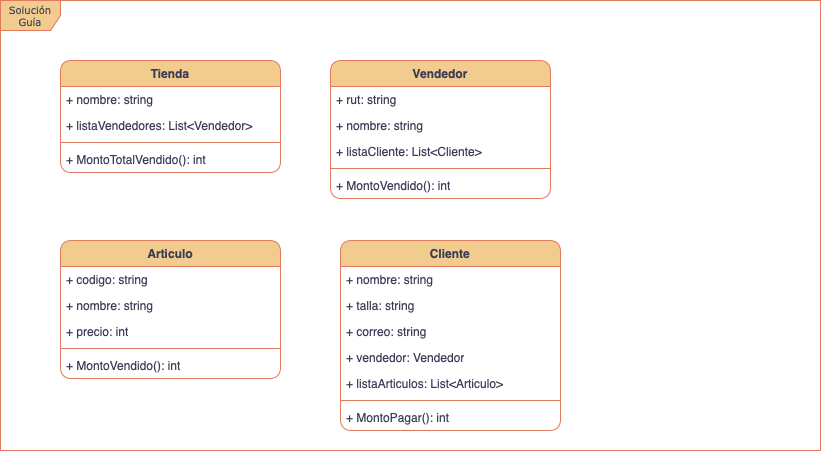

The diagram above was exported from draw.io. Its source (the exported page's mxGraphModel, read from the mxfile embedded in the PNG):
<mxGraphModel dx="954" dy="565" grid="1" gridSize="10" guides="1" tooltips="1" connect="1" arrows="1" fold="1" page="1" pageScale="1" pageWidth="850" pageHeight="1100" background="none" math="0" shadow="0">
  <root>
    <mxCell id="0" />
    <mxCell id="1" parent="0" />
    <mxCell id="17acba5748e5396b-1" value="Solución&lt;br&gt;Guía" style="shape=umlFrame;whiteSpace=wrap;html=1;rounded=1;shadow=0;comic=0;labelBackgroundColor=none;strokeWidth=1;fontFamily=Verdana;fontSize=10;align=center;fillColor=#F2CC8F;strokeColor=#E07A5F;fontColor=#393C56;" parent="1" vertex="1">
      <mxGeometry x="20" y="20" width="820" height="450" as="geometry" />
    </mxCell>
    <mxCell id="eGb4Lpqwe-gDz567kkGE-18" value="Tienda" style="swimlane;fontStyle=1;align=center;verticalAlign=top;childLayout=stackLayout;horizontal=1;startSize=26;horizontalStack=0;resizeParent=1;resizeParentMax=0;resizeLast=0;collapsible=1;marginBottom=0;whiteSpace=wrap;html=1;labelBackgroundColor=none;fillColor=#F2CC8F;strokeColor=#E07A5F;fontColor=#393C56;rounded=1;" vertex="1" parent="1">
      <mxGeometry x="80" y="80" width="220" height="112" as="geometry" />
    </mxCell>
    <mxCell id="eGb4Lpqwe-gDz567kkGE-19" value="+ nombre: string" style="text;strokeColor=none;fillColor=none;align=left;verticalAlign=top;spacingLeft=4;spacingRight=4;overflow=hidden;rotatable=0;points=[[0,0.5],[1,0.5]];portConstraint=eastwest;whiteSpace=wrap;html=1;labelBackgroundColor=none;fontColor=#393C56;rounded=1;" vertex="1" parent="eGb4Lpqwe-gDz567kkGE-18">
      <mxGeometry y="26" width="220" height="26" as="geometry" />
    </mxCell>
    <mxCell id="eGb4Lpqwe-gDz567kkGE-22" value="+ listaVendedores: List&amp;lt;Vendedor&amp;gt;" style="text;strokeColor=none;fillColor=none;align=left;verticalAlign=top;spacingLeft=4;spacingRight=4;overflow=hidden;rotatable=0;points=[[0,0.5],[1,0.5]];portConstraint=eastwest;whiteSpace=wrap;html=1;labelBackgroundColor=none;fontColor=#393C56;rounded=1;" vertex="1" parent="eGb4Lpqwe-gDz567kkGE-18">
      <mxGeometry y="52" width="220" height="26" as="geometry" />
    </mxCell>
    <mxCell id="eGb4Lpqwe-gDz567kkGE-20" value="" style="line;strokeWidth=1;fillColor=none;align=left;verticalAlign=middle;spacingTop=-1;spacingLeft=3;spacingRight=3;rotatable=0;labelPosition=right;points=[];portConstraint=eastwest;strokeColor=#E07A5F;labelBackgroundColor=none;fontColor=#393C56;rounded=1;" vertex="1" parent="eGb4Lpqwe-gDz567kkGE-18">
      <mxGeometry y="78" width="220" height="8" as="geometry" />
    </mxCell>
    <mxCell id="eGb4Lpqwe-gDz567kkGE-21" value="+&amp;nbsp;MontoTotalVendido(): int" style="text;strokeColor=none;fillColor=none;align=left;verticalAlign=top;spacingLeft=4;spacingRight=4;overflow=hidden;rotatable=0;points=[[0,0.5],[1,0.5]];portConstraint=eastwest;whiteSpace=wrap;html=1;labelBackgroundColor=none;fontColor=#393C56;rounded=1;" vertex="1" parent="eGb4Lpqwe-gDz567kkGE-18">
      <mxGeometry y="86" width="220" height="26" as="geometry" />
    </mxCell>
    <mxCell id="eGb4Lpqwe-gDz567kkGE-23" value="Vendedor" style="swimlane;fontStyle=1;align=center;verticalAlign=top;childLayout=stackLayout;horizontal=1;startSize=26;horizontalStack=0;resizeParent=1;resizeParentMax=0;resizeLast=0;collapsible=1;marginBottom=0;whiteSpace=wrap;html=1;labelBackgroundColor=none;fillColor=#F2CC8F;strokeColor=#E07A5F;fontColor=#393C56;rounded=1;" vertex="1" parent="1">
      <mxGeometry x="350" y="80" width="220" height="138" as="geometry" />
    </mxCell>
    <mxCell id="eGb4Lpqwe-gDz567kkGE-24" value="+ rut: string" style="text;strokeColor=none;fillColor=none;align=left;verticalAlign=top;spacingLeft=4;spacingRight=4;overflow=hidden;rotatable=0;points=[[0,0.5],[1,0.5]];portConstraint=eastwest;whiteSpace=wrap;html=1;labelBackgroundColor=none;fontColor=#393C56;rounded=1;" vertex="1" parent="eGb4Lpqwe-gDz567kkGE-23">
      <mxGeometry y="26" width="220" height="26" as="geometry" />
    </mxCell>
    <mxCell id="eGb4Lpqwe-gDz567kkGE-25" value="+ nombre: string" style="text;strokeColor=none;fillColor=none;align=left;verticalAlign=top;spacingLeft=4;spacingRight=4;overflow=hidden;rotatable=0;points=[[0,0.5],[1,0.5]];portConstraint=eastwest;whiteSpace=wrap;html=1;labelBackgroundColor=none;fontColor=#393C56;rounded=1;" vertex="1" parent="eGb4Lpqwe-gDz567kkGE-23">
      <mxGeometry y="52" width="220" height="26" as="geometry" />
    </mxCell>
    <mxCell id="eGb4Lpqwe-gDz567kkGE-33" value="+ listaCliente: List&amp;lt;Cliente&amp;gt;" style="text;strokeColor=none;fillColor=none;align=left;verticalAlign=top;spacingLeft=4;spacingRight=4;overflow=hidden;rotatable=0;points=[[0,0.5],[1,0.5]];portConstraint=eastwest;whiteSpace=wrap;html=1;labelBackgroundColor=none;fontColor=#393C56;rounded=1;" vertex="1" parent="eGb4Lpqwe-gDz567kkGE-23">
      <mxGeometry y="78" width="220" height="26" as="geometry" />
    </mxCell>
    <mxCell id="eGb4Lpqwe-gDz567kkGE-26" value="" style="line;strokeWidth=1;fillColor=none;align=left;verticalAlign=middle;spacingTop=-1;spacingLeft=3;spacingRight=3;rotatable=0;labelPosition=right;points=[];portConstraint=eastwest;strokeColor=#E07A5F;labelBackgroundColor=none;fontColor=#393C56;rounded=1;" vertex="1" parent="eGb4Lpqwe-gDz567kkGE-23">
      <mxGeometry y="104" width="220" height="8" as="geometry" />
    </mxCell>
    <mxCell id="eGb4Lpqwe-gDz567kkGE-27" value="+&amp;nbsp;MontoVendido(): int" style="text;strokeColor=none;fillColor=none;align=left;verticalAlign=top;spacingLeft=4;spacingRight=4;overflow=hidden;rotatable=0;points=[[0,0.5],[1,0.5]];portConstraint=eastwest;whiteSpace=wrap;html=1;labelBackgroundColor=none;fontColor=#393C56;rounded=1;" vertex="1" parent="eGb4Lpqwe-gDz567kkGE-23">
      <mxGeometry y="112" width="220" height="26" as="geometry" />
    </mxCell>
    <mxCell id="eGb4Lpqwe-gDz567kkGE-35" value="Articulo" style="swimlane;fontStyle=1;align=center;verticalAlign=top;childLayout=stackLayout;horizontal=1;startSize=26;horizontalStack=0;resizeParent=1;resizeParentMax=0;resizeLast=0;collapsible=1;marginBottom=0;whiteSpace=wrap;html=1;labelBackgroundColor=none;fillColor=#F2CC8F;strokeColor=#E07A5F;fontColor=#393C56;rounded=1;" vertex="1" parent="1">
      <mxGeometry x="80" y="260" width="220" height="138" as="geometry" />
    </mxCell>
    <mxCell id="eGb4Lpqwe-gDz567kkGE-36" value="+ codigo: string" style="text;strokeColor=none;fillColor=none;align=left;verticalAlign=top;spacingLeft=4;spacingRight=4;overflow=hidden;rotatable=0;points=[[0,0.5],[1,0.5]];portConstraint=eastwest;whiteSpace=wrap;html=1;labelBackgroundColor=none;fontColor=#393C56;rounded=1;" vertex="1" parent="eGb4Lpqwe-gDz567kkGE-35">
      <mxGeometry y="26" width="220" height="26" as="geometry" />
    </mxCell>
    <mxCell id="eGb4Lpqwe-gDz567kkGE-37" value="+ nombre: string" style="text;strokeColor=none;fillColor=none;align=left;verticalAlign=top;spacingLeft=4;spacingRight=4;overflow=hidden;rotatable=0;points=[[0,0.5],[1,0.5]];portConstraint=eastwest;whiteSpace=wrap;html=1;labelBackgroundColor=none;fontColor=#393C56;rounded=1;" vertex="1" parent="eGb4Lpqwe-gDz567kkGE-35">
      <mxGeometry y="52" width="220" height="26" as="geometry" />
    </mxCell>
    <mxCell id="eGb4Lpqwe-gDz567kkGE-38" value="+ precio: int" style="text;strokeColor=none;fillColor=none;align=left;verticalAlign=top;spacingLeft=4;spacingRight=4;overflow=hidden;rotatable=0;points=[[0,0.5],[1,0.5]];portConstraint=eastwest;whiteSpace=wrap;html=1;labelBackgroundColor=none;fontColor=#393C56;rounded=1;" vertex="1" parent="eGb4Lpqwe-gDz567kkGE-35">
      <mxGeometry y="78" width="220" height="26" as="geometry" />
    </mxCell>
    <mxCell id="eGb4Lpqwe-gDz567kkGE-39" value="" style="line;strokeWidth=1;fillColor=none;align=left;verticalAlign=middle;spacingTop=-1;spacingLeft=3;spacingRight=3;rotatable=0;labelPosition=right;points=[];portConstraint=eastwest;strokeColor=#E07A5F;labelBackgroundColor=none;fontColor=#393C56;rounded=1;" vertex="1" parent="eGb4Lpqwe-gDz567kkGE-35">
      <mxGeometry y="104" width="220" height="8" as="geometry" />
    </mxCell>
    <mxCell id="eGb4Lpqwe-gDz567kkGE-40" value="+&amp;nbsp;MontoVendido(): int" style="text;strokeColor=none;fillColor=none;align=left;verticalAlign=top;spacingLeft=4;spacingRight=4;overflow=hidden;rotatable=0;points=[[0,0.5],[1,0.5]];portConstraint=eastwest;whiteSpace=wrap;html=1;labelBackgroundColor=none;fontColor=#393C56;rounded=1;" vertex="1" parent="eGb4Lpqwe-gDz567kkGE-35">
      <mxGeometry y="112" width="220" height="26" as="geometry" />
    </mxCell>
    <mxCell id="eGb4Lpqwe-gDz567kkGE-41" value="Cliente" style="swimlane;fontStyle=1;align=center;verticalAlign=top;childLayout=stackLayout;horizontal=1;startSize=26;horizontalStack=0;resizeParent=1;resizeParentMax=0;resizeLast=0;collapsible=1;marginBottom=0;whiteSpace=wrap;html=1;labelBackgroundColor=none;fillColor=#F2CC8F;strokeColor=#E07A5F;fontColor=#393C56;rounded=1;" vertex="1" parent="1">
      <mxGeometry x="360" y="260" width="220" height="190" as="geometry" />
    </mxCell>
    <mxCell id="eGb4Lpqwe-gDz567kkGE-42" value="+ nombre: string" style="text;strokeColor=none;fillColor=none;align=left;verticalAlign=top;spacingLeft=4;spacingRight=4;overflow=hidden;rotatable=0;points=[[0,0.5],[1,0.5]];portConstraint=eastwest;whiteSpace=wrap;html=1;labelBackgroundColor=none;fontColor=#393C56;rounded=1;" vertex="1" parent="eGb4Lpqwe-gDz567kkGE-41">
      <mxGeometry y="26" width="220" height="26" as="geometry" />
    </mxCell>
    <mxCell id="eGb4Lpqwe-gDz567kkGE-43" value="+ talla: string" style="text;strokeColor=none;fillColor=none;align=left;verticalAlign=top;spacingLeft=4;spacingRight=4;overflow=hidden;rotatable=0;points=[[0,0.5],[1,0.5]];portConstraint=eastwest;whiteSpace=wrap;html=1;labelBackgroundColor=none;fontColor=#393C56;rounded=1;" vertex="1" parent="eGb4Lpqwe-gDz567kkGE-41">
      <mxGeometry y="52" width="220" height="26" as="geometry" />
    </mxCell>
    <mxCell id="eGb4Lpqwe-gDz567kkGE-44" value="+ correo: string" style="text;strokeColor=none;fillColor=none;align=left;verticalAlign=top;spacingLeft=4;spacingRight=4;overflow=hidden;rotatable=0;points=[[0,0.5],[1,0.5]];portConstraint=eastwest;whiteSpace=wrap;html=1;labelBackgroundColor=none;fontColor=#393C56;rounded=1;" vertex="1" parent="eGb4Lpqwe-gDz567kkGE-41">
      <mxGeometry y="78" width="220" height="26" as="geometry" />
    </mxCell>
    <mxCell id="eGb4Lpqwe-gDz567kkGE-49" value="+ vendedor: Vendedor" style="text;strokeColor=none;fillColor=none;align=left;verticalAlign=top;spacingLeft=4;spacingRight=4;overflow=hidden;rotatable=0;points=[[0,0.5],[1,0.5]];portConstraint=eastwest;whiteSpace=wrap;html=1;labelBackgroundColor=none;fontColor=#393C56;rounded=1;" vertex="1" parent="eGb4Lpqwe-gDz567kkGE-41">
      <mxGeometry y="104" width="220" height="26" as="geometry" />
    </mxCell>
    <mxCell id="eGb4Lpqwe-gDz567kkGE-50" value="+ listaArticulos: List&amp;lt;Articulo&amp;gt;" style="text;strokeColor=none;fillColor=none;align=left;verticalAlign=top;spacingLeft=4;spacingRight=4;overflow=hidden;rotatable=0;points=[[0,0.5],[1,0.5]];portConstraint=eastwest;whiteSpace=wrap;html=1;labelBackgroundColor=none;fontColor=#393C56;rounded=1;" vertex="1" parent="eGb4Lpqwe-gDz567kkGE-41">
      <mxGeometry y="130" width="220" height="26" as="geometry" />
    </mxCell>
    <mxCell id="eGb4Lpqwe-gDz567kkGE-45" value="" style="line;strokeWidth=1;fillColor=none;align=left;verticalAlign=middle;spacingTop=-1;spacingLeft=3;spacingRight=3;rotatable=0;labelPosition=right;points=[];portConstraint=eastwest;strokeColor=#E07A5F;labelBackgroundColor=none;fontColor=#393C56;rounded=1;" vertex="1" parent="eGb4Lpqwe-gDz567kkGE-41">
      <mxGeometry y="156" width="220" height="8" as="geometry" />
    </mxCell>
    <mxCell id="eGb4Lpqwe-gDz567kkGE-46" value="+&amp;nbsp;MontoPagar(): int" style="text;strokeColor=none;fillColor=none;align=left;verticalAlign=top;spacingLeft=4;spacingRight=4;overflow=hidden;rotatable=0;points=[[0,0.5],[1,0.5]];portConstraint=eastwest;whiteSpace=wrap;html=1;labelBackgroundColor=none;fontColor=#393C56;rounded=1;" vertex="1" parent="eGb4Lpqwe-gDz567kkGE-41">
      <mxGeometry y="164" width="220" height="26" as="geometry" />
    </mxCell>
  </root>
</mxGraphModel>